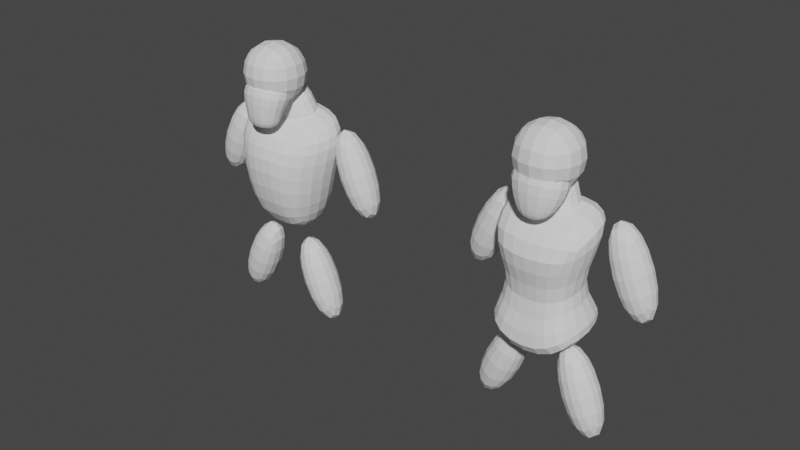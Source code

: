 # Source: Sculpting_practice.blend  (saved by Blender 3.3.6; exported with 4.5.12 LTS)
import bpy
from mathutils import Matrix  # noqa: F401  (used for matrix-valued properties, if any)

bpy.ops.wm.read_factory_settings(use_empty=True)
scene = bpy.context.scene
scene.name = 'Scene'

# ---- collections
col_collection = bpy.data.collections.new('Collection'); scene.collection.children.link(col_collection)

# ---- world
world_world = bpy.data.worlds.new('World'); scene.world = world_world
world_world.use_nodes = True; world_world.node_tree.nodes.clear()
_N = world_world.node_tree.nodes; _L = world_world.node_tree.links
n0 = _N.new('ShaderNodeOutputWorld'); n0.name = 'World Output'; n0.location = (300, 300)
n1 = _N.new('ShaderNodeBackground'); n1.name = 'Background'; n1.location = (10, 300)
n1.inputs[0].default_value = (0.05088, 0.05088, 0.05088, 1.0)
_L.new(n1.outputs[0], n0.inputs[0])
n0.is_active_output = True
world_world.color = (0.05088, 0.05088, 0.05088)
world_world.use_sun_shadow = False
world_world.sun_shadow_jitter_overblur = 0.0

# ---- meshes
me_cube_002 = bpy.data.meshes.new('Cube.002')
me_cube_002.from_pydata([(-1.416, -1.416, -1.416), (-1.416, -1.416, 1.416), (-1.416, 1.416, -1.416), (-1.416, 1.416, 1.416), (1.416, -1.416, -1.416), (1.416, -1.416, 1.416), (1.416, 1.416, -1.416), (1.416, 1.416, 1.416)], [], [(0, 1, 3, 2), (2, 3, 7, 6), (6, 7, 5, 4), (4, 5, 1, 0), (2, 6, 4, 0), (7, 3, 1, 5)])
_uv = me_cube_002.uv_layers.new(name='UVMap')
_uv.uv.foreach_set('vector', [0.375, 0.0, 0.625, 0.0, 0.625, 0.25, 0.375, 0.25, 0.375, 0.25, 0.625, 0.25, 0.625, 0.5, 0.375, 0.5, 0.375, 0.5, 0.625, 0.5, 0.625, 0.75, 0.375, 0.75, 0.375, 0.75, 0.625, 0.75, 0.625, 1.0, 0.375, 1.0, 0.125, 0.5, 0.375, 0.5, 0.375, 0.75, 0.125, 0.75, 0.625, 0.5, 0.875, 0.5, 0.875, 0.75, 0.625, 0.75])
me_cube_002.update()
me_cube_003 = bpy.data.meshes.new('Cube.003')
me_cube_003.from_pydata([(-0.6634, -0.1764, -0.8915), (-1.207, -0.3562, 1.042), (-0.6891, 0.6511, -0.7966), (-1.172, 1.486, 0.418), (0.6551, -0.2733, -0.8914), (1.241, -0.3614, 1.035), (0.6383, 0.6511, -0.7966), (1.236, 1.486, 0.418), (-0.5868, -0.3117, -0.3356), (-0.5855, 0.6643, -0.2609), (0.5921, 0.6653, -0.2609), (0.6684, -0.3128, -0.3371)], [], [(8, 1, 3, 9), (9, 3, 7, 10), (10, 7, 5, 11), (11, 5, 1, 8), (2, 6, 4, 0), (7, 3, 1, 5), (4, 11, 8, 0), (6, 10, 11, 4), (2, 9, 10, 6), (0, 8, 9, 2)])
_uv = me_cube_003.uv_layers.new(name='UVMap')
_uv.uv.foreach_set('vector', [0.5, 0.0, 0.625, 0.0, 0.625, 0.25, 0.5, 0.25, 0.5, 0.25, 0.625, 0.25, 0.625, 0.5, 0.5, 0.5, 0.5, 0.5, 0.625, 0.5, 0.625, 0.75, 0.5, 0.75, 0.5, 0.75, 0.625, 0.75, 0.625, 1.0, 0.5, 1.0, 0.125, 0.5, 0.375, 0.5, 0.375, 0.75, 0.125, 0.75, 0.625, 0.5, 0.875, 0.5, 0.875, 0.75, 0.625, 0.75, 0.375, 0.75, 0.5, 0.75, 0.5, 1.0, 0.375, 1.0, 0.375, 0.5, 0.5, 0.5, 0.5, 0.75, 0.375, 0.75, 0.375, 0.25, 0.5, 0.25, 0.5, 0.5, 0.375, 0.5, 0.375, 0.0, 0.5, 0.0, 0.5, 0.25, 0.375, 0.25])
me_cube_003.update()
me_cube_004 = bpy.data.meshes.new('Cube.004')
me_cube_004.from_pydata([(-1.654, -0.4134, -0.8424), (-0.6059, -0.06977, 2.038), (-1.674, 2.587, -0.8538), (-0.6059, 1.142, 3.184), (1.654, -0.4134, -0.8424), (0.6059, -0.06977, 2.038), (1.634, 2.587, -0.8538), (0.6059, 1.142, 3.184)], [], [(0, 1, 3, 2), (2, 3, 7, 6), (6, 7, 5, 4), (4, 5, 1, 0), (2, 6, 4, 0), (7, 3, 1, 5)])
_uv = me_cube_004.uv_layers.new(name='UVMap')
_uv.uv.foreach_set('vector', [0.375, 0.0, 0.625, 0.0, 0.625, 0.25, 0.375, 0.25, 0.375, 0.25, 0.625, 0.25, 0.625, 0.5, 0.375, 0.5, 0.375, 0.5, 0.625, 0.5, 0.625, 0.75, 0.375, 0.75, 0.375, 0.75, 0.625, 0.75, 0.625, 1.0, 0.375, 1.0, 0.125, 0.5, 0.375, 0.5, 0.375, 0.75, 0.125, 0.75, 0.625, 0.5, 0.875, 0.5, 0.875, 0.75, 0.625, 0.75])
me_cube_004.update()
me_cube_005 = bpy.data.meshes.new('Cube.005')
me_cube_005.from_pydata([(-0.8873, -1.255, -1.823), (-1.67, -1.416, 1.064), (-0.9389, 1.295, -1.563), (-2.126, 1.465, 1.375), (0.8873, -1.255, -1.823), (1.67, -1.416, 1.064), (0.9389, 1.295, -1.563), (2.126, 1.465, 1.375), (-1.232, -1.836, -0.132), (-1.814, 0.7361, 0.01322), (1.814, 0.7361, 0.01322), (1.232, -1.836, -0.132), (0.0, 1.295, -1.563), (0.0, 1.465, 1.816), (0.0, -1.255, -1.823), (0.0, -1.416, 0.8422), (0.0, -2.32, 0.3274), (0.0, 0.7361, 0.01322)], [], [(8, 1, 3, 9), (17, 13, 7, 10), (10, 7, 5, 11), (16, 15, 1, 8), (12, 6, 4, 14), (13, 3, 1, 15), (14, 16, 8, 0), (6, 10, 11, 4), (12, 17, 10, 6), (0, 8, 9, 2), (2, 9, 17, 12), (4, 11, 16, 14), (7, 13, 15, 5), (2, 12, 14, 0), (11, 5, 15, 16), (9, 3, 13, 17)])
_uv = me_cube_005.uv_layers.new(name='UVMap')
_uv.uv.foreach_set('vector', [0.4702, 0.0, 0.625, 0.0, 0.625, 0.25, 0.5, 0.25, 0.5, 0.375, 0.625, 0.375, 0.625, 0.5, 0.5, 0.5, 0.5, 0.5, 0.625, 0.5, 0.625, 0.75, 0.4702, 0.75, 0.5, 0.875, 0.625, 0.875, 0.625, 1.0, 0.4702, 1.0, 0.25, 0.5, 0.375, 0.5, 0.375, 0.75, 0.25, 0.75, 0.75, 0.5, 0.875, 0.5, 0.875, 0.75, 0.75, 0.75, 0.375, 0.875, 0.5, 0.875, 0.4702, 1.0, 0.375, 1.0, 0.375, 0.5, 0.5, 0.5, 0.4702, 0.75, 0.375, 0.75, 0.375, 0.375, 0.5, 0.375, 0.5, 0.5, 0.375, 0.5, 0.375, 0.0, 0.4702, 0.0, 0.5, 0.25, 0.375, 0.25, 0.375, 0.25, 0.5, 0.25, 0.5, 0.375, 0.375, 0.375, 0.375, 0.75, 0.4702, 0.75, 0.5, 0.875, 0.375, 0.875, 0.625, 0.5, 0.75, 0.5, 0.75, 0.75, 0.625, 0.75, 0.125, 0.5, 0.25, 0.5, 0.25, 0.75, 0.125, 0.75, 0.4702, 0.75, 0.625, 0.75, 0.625, 0.875, 0.5, 0.875, 0.5, 0.25, 0.625, 0.25, 0.625, 0.375, 0.5, 0.375])
me_cube_005.use_mirror_x = True
me_cube_005.update()
me_cube_001 = bpy.data.meshes.new('Cube.001')
me_cube_001.from_pydata([(-1.416, -1.416, -1.416), (-1.416, -1.416, 1.416), (-1.416, 1.416, -1.416), (-1.416, 1.416, 1.416), (1.416, -1.416, -1.416), (1.416, -1.416, 1.416), (1.416, 1.416, -1.416), (1.416, 1.416, 1.416)], [], [(0, 1, 3, 2), (2, 3, 7, 6), (6, 7, 5, 4), (4, 5, 1, 0), (2, 6, 4, 0), (7, 3, 1, 5)])
_uv = me_cube_001.uv_layers.new(name='UVMap')
_uv.uv.foreach_set('vector', [0.375, 0.0, 0.625, 0.0, 0.625, 0.25, 0.375, 0.25, 0.375, 0.25, 0.625, 0.25, 0.625, 0.5, 0.375, 0.5, 0.375, 0.5, 0.625, 0.5, 0.625, 0.75, 0.375, 0.75, 0.375, 0.75, 0.625, 0.75, 0.625, 1.0, 0.375, 1.0, 0.125, 0.5, 0.375, 0.5, 0.375, 0.75, 0.125, 0.75, 0.625, 0.5, 0.875, 0.5, 0.875, 0.75, 0.625, 0.75])
me_cube_001.update()
me_cube_007 = bpy.data.meshes.new('Cube.007')
me_cube_007.from_pydata([(-1.416, -1.416, -1.416), (-1.416, -1.416, 1.416), (-1.416, 1.416, -1.416), (-1.416, 1.416, 1.416), (1.416, -1.416, -1.416), (1.416, -1.416, 1.416), (1.416, 1.416, -1.416), (1.416, 1.416, 1.416)], [], [(0, 1, 3, 2), (2, 3, 7, 6), (6, 7, 5, 4), (4, 5, 1, 0), (2, 6, 4, 0), (7, 3, 1, 5)])
_uv = me_cube_007.uv_layers.new(name='UVMap')
_uv.uv.foreach_set('vector', [0.375, 0.0, 0.625, 0.0, 0.625, 0.25, 0.375, 0.25, 0.375, 0.25, 0.625, 0.25, 0.625, 0.5, 0.375, 0.5, 0.375, 0.5, 0.625, 0.5, 0.625, 0.75, 0.375, 0.75, 0.375, 0.75, 0.625, 0.75, 0.625, 1.0, 0.375, 1.0, 0.125, 0.5, 0.375, 0.5, 0.375, 0.75, 0.125, 0.75, 0.625, 0.5, 0.875, 0.5, 0.875, 0.75, 0.625, 0.75])
me_cube_007.update()
me_cube_008 = bpy.data.meshes.new('Cube.008')
me_cube_008.from_pydata([(-1.416, -1.416, -1.416), (-1.416, -1.416, 1.416), (-1.416, 1.416, -1.416), (-1.416, 1.416, 1.416), (1.416, -1.416, -1.416), (1.416, -1.416, 1.416), (1.416, 1.416, -1.416), (1.416, 1.416, 1.416)], [], [(0, 1, 3, 2), (2, 3, 7, 6), (6, 7, 5, 4), (4, 5, 1, 0), (2, 6, 4, 0), (7, 3, 1, 5)])
_uv = me_cube_008.uv_layers.new(name='UVMap')
_uv.uv.foreach_set('vector', [0.375, 0.0, 0.625, 0.0, 0.625, 0.25, 0.375, 0.25, 0.375, 0.25, 0.625, 0.25, 0.625, 0.5, 0.375, 0.5, 0.375, 0.5, 0.625, 0.5, 0.625, 0.75, 0.375, 0.75, 0.375, 0.75, 0.625, 0.75, 0.625, 1.0, 0.375, 1.0, 0.125, 0.5, 0.375, 0.5, 0.375, 0.75, 0.125, 0.75, 0.625, 0.5, 0.875, 0.5, 0.875, 0.75, 0.625, 0.75])
me_cube_008.update()
me_cube_017 = bpy.data.meshes.new('Cube.017')
me_cube_017.from_pydata([(-1.416, -1.416, -1.416), (-1.416, -1.416, 1.416), (-1.416, 1.416, -1.416), (-1.416, 1.416, 1.416), (1.416, -1.416, -1.416), (1.416, -1.416, 1.416), (1.416, 1.416, -1.416), (1.416, 1.416, 1.416)], [], [(0, 1, 3, 2), (2, 3, 7, 6), (6, 7, 5, 4), (4, 5, 1, 0), (2, 6, 4, 0), (7, 3, 1, 5)])
_uv = me_cube_017.uv_layers.new(name='UVMap')
_uv.uv.foreach_set('vector', [0.375, 0.0, 0.625, 0.0, 0.625, 0.25, 0.375, 0.25, 0.375, 0.25, 0.625, 0.25, 0.625, 0.5, 0.375, 0.5, 0.375, 0.5, 0.625, 0.5, 0.625, 0.75, 0.375, 0.75, 0.375, 0.75, 0.625, 0.75, 0.625, 1.0, 0.375, 1.0, 0.125, 0.5, 0.375, 0.5, 0.375, 0.75, 0.125, 0.75, 0.625, 0.5, 0.875, 0.5, 0.875, 0.75, 0.625, 0.75])
me_cube_017.update()
me_cube_024 = bpy.data.meshes.new('Cube.024')
me_cube_024.from_pydata([(-1.416, -1.416, -1.416), (-1.416, -1.416, 1.416), (-1.416, 1.416, -1.416), (-1.416, 1.416, 1.416), (1.416, -1.416, -1.416), (1.416, -1.416, 1.416), (1.416, 1.416, -1.416), (1.416, 1.416, 1.416)], [], [(0, 1, 3, 2), (2, 3, 7, 6), (6, 7, 5, 4), (4, 5, 1, 0), (2, 6, 4, 0), (7, 3, 1, 5)])
_uv = me_cube_024.uv_layers.new(name='UVMap')
_uv.uv.foreach_set('vector', [0.375, 0.0, 0.625, 0.0, 0.625, 0.25, 0.375, 0.25, 0.375, 0.25, 0.625, 0.25, 0.625, 0.5, 0.375, 0.5, 0.375, 0.5, 0.625, 0.5, 0.625, 0.75, 0.375, 0.75, 0.375, 0.75, 0.625, 0.75, 0.625, 1.0, 0.375, 1.0, 0.125, 0.5, 0.375, 0.5, 0.375, 0.75, 0.125, 0.75, 0.625, 0.5, 0.875, 0.5, 0.875, 0.75, 0.625, 0.75])
me_cube_024.update()
me_cube_025 = bpy.data.meshes.new('Cube.025')
me_cube_025.from_pydata([(-0.3091, 0.09806, -0.8121), (-1.229, -0.1195, 1.135), (-0.3299, 0.3608, -0.7351), (-1.133, 1.456, 0.3021), (0.314, 0.05228, -0.8125), (1.14, -0.1245, 1.128), (0.2973, 0.3608, -0.7351), (1.135, 1.663, 0.5306), (-0.6991, -0.1303, -0.3936), (-0.6593, 0.9341, -0.4572), (0.7472, 0.9354, -0.4571), (0.8001, -0.1316, -0.3885)], [], [(8, 1, 3, 9), (9, 3, 7, 10), (10, 7, 5, 11), (11, 5, 1, 8), (2, 6, 4, 0), (7, 3, 1, 5), (4, 11, 8, 0), (6, 10, 11, 4), (2, 9, 10, 6), (0, 8, 9, 2)])
_uv = me_cube_025.uv_layers.new(name='UVMap')
_uv.uv.foreach_set('vector', [0.5, 0.0, 0.625, 0.0, 0.625, 0.25, 0.5, 0.25, 0.5, 0.25, 0.625, 0.25, 0.625, 0.5, 0.5, 0.5, 0.5, 0.5, 0.625, 0.5, 0.625, 0.75, 0.5, 0.75, 0.5, 0.75, 0.625, 0.75, 0.625, 1.0, 0.5, 1.0, 0.125, 0.5, 0.375, 0.5, 0.375, 0.75, 0.125, 0.75, 0.625, 0.5, 0.875, 0.5, 0.875, 0.75, 0.625, 0.75, 0.375, 0.75, 0.5, 0.75, 0.5, 1.0, 0.375, 1.0, 0.375, 0.5, 0.5, 0.5, 0.5, 0.75, 0.375, 0.75, 0.375, 0.25, 0.5, 0.25, 0.5, 0.5, 0.375, 0.5, 0.375, 0.0, 0.5, 0.0, 0.5, 0.25, 0.375, 0.25])
me_cube_025.update()
me_cube_026 = bpy.data.meshes.new('Cube.026')
me_cube_026.from_pydata([(-2.157, -1.133, -1.286), (-0.5772, -0.0411, 2.065), (-2.157, 2.059, -1.286), (-0.5772, 1.113, 3.157), (2.009, -1.133, -1.286), (0.5772, -0.0411, 2.065), (2.009, 2.059, -1.286), (0.5772, 1.113, 3.157)], [], [(0, 1, 3, 2), (2, 3, 7, 6), (6, 7, 5, 4), (4, 5, 1, 0), (2, 6, 4, 0), (7, 3, 1, 5)])
_uv = me_cube_026.uv_layers.new(name='UVMap')
_uv.uv.foreach_set('vector', [0.375, 0.0, 0.625, 0.0, 0.625, 0.25, 0.375, 0.25, 0.375, 0.25, 0.625, 0.25, 0.625, 0.5, 0.375, 0.5, 0.375, 0.5, 0.625, 0.5, 0.625, 0.75, 0.375, 0.75, 0.375, 0.75, 0.625, 0.75, 0.625, 1.0, 0.375, 1.0, 0.125, 0.5, 0.375, 0.5, 0.375, 0.75, 0.125, 0.75, 0.625, 0.5, 0.875, 0.5, 0.875, 0.75, 0.625, 0.75])
me_cube_026.update()
me_cube_027 = bpy.data.meshes.new('Cube.027')
me_cube_027.from_pydata([(-1.87, -2.805, -1.673), (-1.836, -2.514, 0.7623), (-1.87, 2.255, -1.032), (-2.016, 1.78, 1.717), (1.87, -2.805, -1.673), (1.836, -2.514, 0.7623), (1.87, 2.255, -1.032), (2.016, 1.78, 1.717), (-0.6328, -1.035, -0.6393), (-0.6108, -0.2085, -0.7376), (0.6108, -0.2085, -0.7376), (0.6328, -1.035, -0.6393), (0.0, 2.255, -1.845), (0.0, 1.78, 1.717), (0.0, -2.805, -2.486), (0.0, -3.173, 0.5531), (0.0, -1.035, -0.6393), (0.0, -0.2085, -0.7376)], [], [(8, 1, 3, 9), (17, 13, 7, 10), (10, 7, 5, 11), (16, 15, 1, 8), (12, 6, 4, 14), (13, 3, 1, 15), (14, 16, 8, 0), (6, 10, 11, 4), (12, 17, 10, 6), (0, 8, 9, 2), (2, 9, 17, 12), (4, 11, 16, 14), (7, 13, 15, 5), (2, 12, 14, 0), (11, 5, 15, 16), (9, 3, 13, 17)])
_uv = me_cube_027.uv_layers.new(name='UVMap')
_uv.uv.foreach_set('vector', [0.5, 0.0, 0.625, 0.0, 0.625, 0.25, 0.5, 0.25, 0.5, 0.375, 0.625, 0.375, 0.625, 0.5, 0.5, 0.5, 0.5, 0.5, 0.625, 0.5, 0.625, 0.75, 0.5, 0.75, 0.5, 0.875, 0.625, 0.875, 0.625, 1.0, 0.5, 1.0, 0.25, 0.5, 0.375, 0.5, 0.375, 0.75, 0.25, 0.75, 0.75, 0.5, 0.875, 0.5, 0.875, 0.75, 0.75, 0.75, 0.375, 0.875, 0.5, 0.875, 0.5, 1.0, 0.375, 1.0, 0.375, 0.5, 0.5, 0.5, 0.5, 0.75, 0.375, 0.75, 0.375, 0.375, 0.5, 0.375, 0.5, 0.5, 0.375, 0.5, 0.375, 0.0, 0.5, 0.0, 0.5, 0.25, 0.375, 0.25, 0.375, 0.25, 0.5, 0.25, 0.5, 0.375, 0.375, 0.375, 0.375, 0.75, 0.5, 0.75, 0.5, 0.875, 0.375, 0.875, 0.625, 0.5, 0.75, 0.5, 0.75, 0.75, 0.625, 0.75, 0.125, 0.5, 0.25, 0.5, 0.25, 0.75, 0.125, 0.75, 0.5, 0.75, 0.625, 0.75, 0.625, 0.875, 0.5, 0.875, 0.5, 0.25, 0.625, 0.25, 0.625, 0.375, 0.5, 0.375])
me_cube_027.use_mirror_x = True
me_cube_027.update()
me_cube_028 = bpy.data.meshes.new('Cube.028')
me_cube_028.from_pydata([(-1.416, -1.416, -1.416), (-1.416, -1.416, 1.416), (-1.416, 1.416, -1.416), (-1.416, 1.416, 1.416), (1.416, -1.416, -1.416), (1.416, -1.416, 1.416), (1.416, 1.416, -1.416), (1.416, 1.416, 1.416)], [], [(0, 1, 3, 2), (2, 3, 7, 6), (6, 7, 5, 4), (4, 5, 1, 0), (2, 6, 4, 0), (7, 3, 1, 5)])
_uv = me_cube_028.uv_layers.new(name='UVMap')
_uv.uv.foreach_set('vector', [0.375, 0.0, 0.625, 0.0, 0.625, 0.25, 0.375, 0.25, 0.375, 0.25, 0.625, 0.25, 0.625, 0.5, 0.375, 0.5, 0.375, 0.5, 0.625, 0.5, 0.625, 0.75, 0.375, 0.75, 0.375, 0.75, 0.625, 0.75, 0.625, 1.0, 0.375, 1.0, 0.125, 0.5, 0.375, 0.5, 0.375, 0.75, 0.125, 0.75, 0.625, 0.5, 0.875, 0.5, 0.875, 0.75, 0.625, 0.75])
me_cube_028.update()
me_cube_029 = bpy.data.meshes.new('Cube.029')
me_cube_029.from_pydata([(-1.416, -1.416, -1.416), (-1.416, -1.416, 1.416), (-1.416, 1.416, -1.416), (-1.416, 1.416, 1.416), (1.416, -1.416, -1.416), (1.416, -1.416, 1.416), (1.416, 1.416, -1.416), (1.416, 1.416, 1.416)], [], [(0, 1, 3, 2), (2, 3, 7, 6), (6, 7, 5, 4), (4, 5, 1, 0), (2, 6, 4, 0), (7, 3, 1, 5)])
_uv = me_cube_029.uv_layers.new(name='UVMap')
_uv.uv.foreach_set('vector', [0.375, 0.0, 0.625, 0.0, 0.625, 0.25, 0.375, 0.25, 0.375, 0.25, 0.625, 0.25, 0.625, 0.5, 0.375, 0.5, 0.375, 0.5, 0.625, 0.5, 0.625, 0.75, 0.375, 0.75, 0.375, 0.75, 0.625, 0.75, 0.625, 1.0, 0.375, 1.0, 0.125, 0.5, 0.375, 0.5, 0.375, 0.75, 0.125, 0.75, 0.625, 0.5, 0.875, 0.5, 0.875, 0.75, 0.625, 0.75])
me_cube_029.update()
me_cube_030 = bpy.data.meshes.new('Cube.030')
me_cube_030.from_pydata([(-1.416, -1.416, -1.416), (-1.416, -1.416, 1.416), (-1.416, 1.416, -1.416), (-1.416, 1.416, 1.416), (1.416, -1.416, -1.416), (1.416, -1.416, 1.416), (1.416, 1.416, -1.416), (1.416, 1.416, 1.416)], [], [(0, 1, 3, 2), (2, 3, 7, 6), (6, 7, 5, 4), (4, 5, 1, 0), (2, 6, 4, 0), (7, 3, 1, 5)])
_uv = me_cube_030.uv_layers.new(name='UVMap')
_uv.uv.foreach_set('vector', [0.375, 0.0, 0.625, 0.0, 0.625, 0.25, 0.375, 0.25, 0.375, 0.25, 0.625, 0.25, 0.625, 0.5, 0.375, 0.5, 0.375, 0.5, 0.625, 0.5, 0.625, 0.75, 0.375, 0.75, 0.375, 0.75, 0.625, 0.75, 0.625, 1.0, 0.375, 1.0, 0.125, 0.5, 0.375, 0.5, 0.375, 0.75, 0.125, 0.75, 0.625, 0.5, 0.875, 0.5, 0.875, 0.75, 0.625, 0.75])
me_cube_030.update()
me_cube_031 = bpy.data.meshes.new('Cube.031')
me_cube_031.from_pydata([(-1.416, -1.416, -1.416), (-1.416, -1.416, 1.416), (-1.416, 1.416, -1.416), (-1.416, 1.416, 1.416), (1.416, -1.416, -1.416), (1.416, -1.416, 1.416), (1.416, 1.416, -1.416), (1.416, 1.416, 1.416)], [], [(0, 1, 3, 2), (2, 3, 7, 6), (6, 7, 5, 4), (4, 5, 1, 0), (2, 6, 4, 0), (7, 3, 1, 5)])
_uv = me_cube_031.uv_layers.new(name='UVMap')
_uv.uv.foreach_set('vector', [0.375, 0.0, 0.625, 0.0, 0.625, 0.25, 0.375, 0.25, 0.375, 0.25, 0.625, 0.25, 0.625, 0.5, 0.375, 0.5, 0.375, 0.5, 0.625, 0.5, 0.625, 0.75, 0.375, 0.75, 0.375, 0.75, 0.625, 0.75, 0.625, 1.0, 0.375, 1.0, 0.125, 0.5, 0.375, 0.5, 0.375, 0.75, 0.125, 0.75, 0.625, 0.5, 0.875, 0.5, 0.875, 0.75, 0.625, 0.75])
me_cube_031.update()

# ---- objects
ob_cube = bpy.data.objects.new('Cube', me_cube_002)
ob_cube_001 = bpy.data.objects.new('Cube.001', me_cube_003)
ob_cube_002 = bpy.data.objects.new('Cube.002', me_cube_004)
ob_cube_003 = bpy.data.objects.new('Cube.003', me_cube_005)
ob_cube_004 = bpy.data.objects.new('Cube.004', me_cube_001)
ob_cube_005 = bpy.data.objects.new('Cube.005', me_cube_007)
ob_cube_006 = bpy.data.objects.new('Cube.006', me_cube_008)
ob_cube_007 = bpy.data.objects.new('Cube.007', me_cube_017)
ob_cube_008 = bpy.data.objects.new('Cube.008', me_cube_024)
ob_cube_009 = bpy.data.objects.new('Cube.009', me_cube_025)
ob_cube_010 = bpy.data.objects.new('Cube.010', me_cube_026)
ob_cube_011 = bpy.data.objects.new('Cube.011', me_cube_027)
ob_cube_012 = bpy.data.objects.new('Cube.012', me_cube_028)
ob_cube_013 = bpy.data.objects.new('Cube.013', me_cube_029)
ob_cube_014 = bpy.data.objects.new('Cube.014', me_cube_030)
ob_cube_015 = bpy.data.objects.new('Cube.015', me_cube_031)

# ---- transforms, parenting, visibility, modifiers, constraints
ob_cube.location = (-0.04847, -0.9612, 19.72)
_m = ob_cube.modifiers.new('Subdivision', 'SUBSURF')
_m.levels = 3
ob_cube_001.location = (-0.04922, -1.921, 18.69)
ob_cube_001.scale = (1.236, 1.236, 1.236)
_m = ob_cube_001.modifiers.new('Subdivision', 'SUBSURF')
_m.levels = 3
ob_cube_002.location = (-0.04905, -0.7402, 17.46)
ob_cube_002.scale = (1.187, 0.7748, 0.7748)
_m = ob_cube_002.modifiers.new('Multires', 'MULTIRES')
_m = ob_cube_002.modifiers.new('Subdivision', 'SUBSURF')
_m.levels = 3
ob_cube_003.location = (-0.03535, -0.1782, 15.92)
ob_cube_003.scale = (1.349, 0.9598, 1.744)
ob_cube_003.use_mesh_mirror_x = True
_m = ob_cube_003.modifiers.new('Subdivision', 'SUBSURF')
_m.levels = 3
ob_cube_004.location = (3.115, 0.122, 15.94)
ob_cube_004.rotation_euler = (0.01622, -0.3425, 0.07386)
ob_cube_004.scale = (0.5745, 0.5745, 1.543)
_m = ob_cube_004.modifiers.new('Subdivision', 'SUBSURF')
_m.levels = 3
ob_cube_005.location = (-3.312, 0.122, 15.94)
ob_cube_005.rotation_euler = (0.07249, 0.4236, 0.07632)
ob_cube_005.scale = (0.5745, 0.5745, 1.543)
_m = ob_cube_005.modifiers.new('Subdivision', 'SUBSURF')
_m.levels = 3
ob_cube_006.location = (1.589, -0.5289, 11.05)
ob_cube_006.rotation_euler = (0.01622, -0.3425, 0.07386)
ob_cube_006.scale = (0.5745, 0.5745, 1.543)
_m = ob_cube_006.modifiers.new('Subdivision', 'SUBSURF')
_m.levels = 3
ob_cube_007.location = (-1.639, -0.5362, 11.13)
ob_cube_007.rotation_euler = (0.07249, 0.4236, 0.07632)
ob_cube_007.scale = (0.5745, 0.5745, 1.543)
_m = ob_cube_007.modifiers.new('Subdivision', 'SUBSURF')
_m.levels = 3
ob_cube_008.location = (12.33, -0.9612, 19.72)
_m = ob_cube_008.modifiers.new('Subdivision', 'SUBSURF')
_m.levels = 3
ob_cube_009.location = (12.33, -2.092, 18.69)
ob_cube_009.scale = (1.236, 1.236, 1.236)
_m = ob_cube_009.modifiers.new('Subdivision', 'SUBSURF')
_m.levels = 3
ob_cube_010.location = (12.33, -0.7402, 17.46)
ob_cube_010.scale = (0.7748, 0.7748, 0.7748)
_m = ob_cube_010.modifiers.new('Multires', 'MULTIRES')
_m = ob_cube_010.modifiers.new('Subdivision', 'SUBSURF')
_m.levels = 3
ob_cube_011.location = (12.34, -0.1782, 15.92)
ob_cube_011.scale = (1.349, 0.9598, 1.744)
ob_cube_011.use_mesh_mirror_x = True
_m = ob_cube_011.modifiers.new('Subdivision', 'SUBSURF')
_m.levels = 3
ob_cube_012.location = (15.14, 0.122, 15.94)
ob_cube_012.rotation_euler = (0.01622, -0.3425, 0.07386)
ob_cube_012.scale = (0.5745, 0.5745, 1.543)
_m = ob_cube_012.modifiers.new('Subdivision', 'SUBSURF')
_m.levels = 3
ob_cube_013.location = (9.655, 0.122, 15.94)
ob_cube_013.rotation_euler = (0.07249, 0.4236, 0.07632)
ob_cube_013.scale = (0.5745, 0.5745, 1.543)
_m = ob_cube_013.modifiers.new('Subdivision', 'SUBSURF')
_m.levels = 3
ob_cube_014.location = (13.97, -0.5289, 11.05)
ob_cube_014.rotation_euler = (0.01622, -0.3425, 0.07386)
ob_cube_014.scale = (0.5745, 0.5745, 1.543)
_m = ob_cube_014.modifiers.new('Subdivision', 'SUBSURF')
_m.levels = 3
ob_cube_015.location = (10.74, -0.5362, 11.13)
ob_cube_015.rotation_euler = (0.07249, 0.4236, 0.07632)
ob_cube_015.scale = (0.5745, 0.5745, 1.543)
_m = ob_cube_015.modifiers.new('Subdivision', 'SUBSURF')
_m.levels = 3

# ---- collection membership
col_collection.objects.link(ob_cube)
col_collection.objects.link(ob_cube_001)
col_collection.objects.link(ob_cube_002)
col_collection.objects.link(ob_cube_003)
col_collection.objects.link(ob_cube_004)
col_collection.objects.link(ob_cube_005)
col_collection.objects.link(ob_cube_006)
col_collection.objects.link(ob_cube_007)
col_collection.objects.link(ob_cube_008)
col_collection.objects.link(ob_cube_009)
col_collection.objects.link(ob_cube_010)
col_collection.objects.link(ob_cube_011)
col_collection.objects.link(ob_cube_012)
col_collection.objects.link(ob_cube_013)
col_collection.objects.link(ob_cube_014)
col_collection.objects.link(ob_cube_015)

# ---- scene / render settings (as saved in the file)
scene.frame_start = 1; scene.frame_end = 250; scene.frame_set(1)
scene.render.engine = 'BLENDER_EEVEE_NEXT'
scene.cycles.sampling_pattern = 'TABULATED_SOBOL'
scene.cycles.use_light_tree = False
scene.view_settings.view_transform = 'Filmic'
bpy.context.view_layer.update()

# ---- added for rendering (the .blend has no active camera and no usable light): camera, sun
cam_auto = bpy.data.cameras.new('AutoCamera')
cam_auto.lens = 50.0
cam_auto.sensor_width = 36.0
cam_auto.clip_end = 1000.0
ob_auto_camera = bpy.data.objects.new('AutoCamera', cam_auto)
scene.collection.objects.link(ob_auto_camera)
ob_auto_camera.location = (29.4811, -28.974, 33.826)
ob_auto_camera.rotation_euler = (1.09748, -7.21219e-08, 0.694738)
scene.camera = ob_auto_camera
light_auto_sun = bpy.data.lights.new('AutoSun', 'SUN')
light_auto_sun.energy = 3.0
light_auto_sun.angle = 0.0523599
ob_auto_sun = bpy.data.objects.new('AutoSun', light_auto_sun)
scene.collection.objects.link(ob_auto_sun)
ob_auto_sun.rotation_euler = (0.872665, 0.174533, 0.523599)
bpy.context.view_layer.update()
